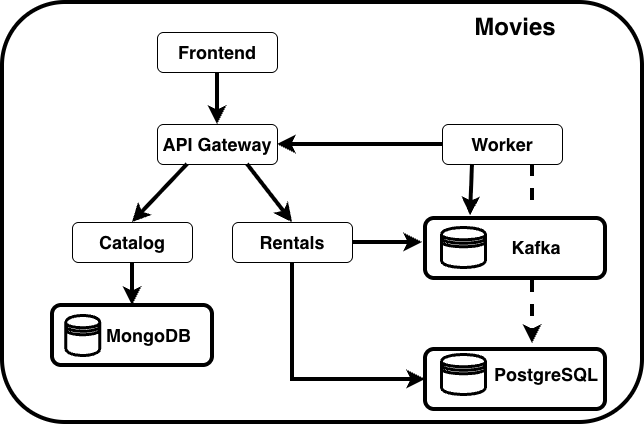

The diagram above was exported from draw.io. Its source (the exported page's mxGraphModel, read from the mxfile embedded in the PNG):
<mxGraphModel dx="1426" dy="800" grid="1" gridSize="10" guides="1" tooltips="1" connect="1" arrows="1" fold="1" page="1" pageScale="1" pageWidth="850" pageHeight="1100" math="0" shadow="0">
  <root>
    <mxCell id="0" />
    <mxCell id="1" parent="0" />
    <mxCell id="fgGDl48a11qdAY5DOi8g-1" parent="1" style="rounded=1;whiteSpace=wrap;html=1;fillColor=default;strokeColor=light-dark(#000000,#7A7A7A);strokeWidth=4;" value="" vertex="1">
      <mxGeometry height="420" width="640" x="210" y="60" as="geometry" />
    </mxCell>
    <mxCell id="uybMUTYgnYMerSiN522X-3" parent="1" style="rounded=1;whiteSpace=wrap;html=1;fillColor=light-dark(#FFFFFF,#8A8A8A);" value="&lt;b&gt;&lt;font style=&quot;font-size: 18px;&quot;&gt;Frontend&lt;/font&gt;&lt;/b&gt;" vertex="1">
      <mxGeometry height="40" width="120" x="365" y="90" as="geometry" />
    </mxCell>
    <mxCell id="uybMUTYgnYMerSiN522X-4" parent="1" style="rounded=1;whiteSpace=wrap;html=1;fillColor=light-dark(#FFFFFF,#8A8A8A);" value="&lt;b&gt;&lt;font style=&quot;font-size: 18px;&quot;&gt;API Gateway&lt;/font&gt;&lt;/b&gt;" vertex="1">
      <mxGeometry height="40" width="120" x="365" y="182" as="geometry" />
    </mxCell>
    <mxCell id="uybMUTYgnYMerSiN522X-5" parent="1" style="rounded=1;whiteSpace=wrap;html=1;fillColor=light-dark(#FFFFFF,#8A8A8A);" value="&lt;b&gt;&lt;font style=&quot;font-size: 18px;&quot;&gt;Catalog&lt;/font&gt;&lt;/b&gt;" vertex="1">
      <mxGeometry height="40" width="120" x="280" y="280" as="geometry" />
    </mxCell>
    <mxCell id="uybMUTYgnYMerSiN522X-6" parent="1" style="rounded=1;whiteSpace=wrap;html=1;fillColor=light-dark(#FFFFFF,#8A8A8A);" value="&lt;b&gt;&lt;font style=&quot;font-size: 18px;&quot;&gt;Rentals&lt;/font&gt;&lt;/b&gt;" vertex="1">
      <mxGeometry height="40" width="120" x="440" y="280" as="geometry" />
    </mxCell>
    <mxCell id="uybMUTYgnYMerSiN522X-12" connectable="0" parent="1" style="group" value="" vertex="1">
      <mxGeometry height="60" width="160" x="260" y="404" as="geometry" />
    </mxCell>
    <mxCell id="uybMUTYgnYMerSiN522X-8" parent="uybMUTYgnYMerSiN522X-12" style="rounded=1;whiteSpace=wrap;html=1;fillColor=none;strokeColor=light-dark(#000000,#8A8A8A);strokeWidth=4;movable=1;resizable=1;rotatable=1;deletable=1;editable=1;locked=0;connectable=1;" value="" vertex="1">
      <mxGeometry height="60" width="160" y="-41" as="geometry" />
    </mxCell>
    <mxCell id="uybMUTYgnYMerSiN522X-10" parent="uybMUTYgnYMerSiN522X-12" style="shape=datastore;whiteSpace=wrap;html=1;strokeColor=light-dark(#000000,#8A8A8A);strokeWidth=3;" value="" vertex="1">
      <mxGeometry height="40" width="34.136842105263156" x="13.231578947368419" y="-31" as="geometry" />
    </mxCell>
    <mxCell id="uybMUTYgnYMerSiN522X-11" parent="uybMUTYgnYMerSiN522X-12" style="text;html=1;whiteSpace=wrap;strokeColor=none;fillColor=none;align=center;verticalAlign=middle;rounded=0;" value="&lt;font style=&quot;color: light-dark(rgb(0, 0, 0), rgb(138, 138, 138)); font-size: 18px;&quot;&gt;&lt;b&gt;MongoDB&lt;/b&gt;&lt;/font&gt;" vertex="1">
      <mxGeometry height="30" width="52.94117647058823" x="69.99975232198142" y="-26" as="geometry" />
    </mxCell>
    <mxCell id="uybMUTYgnYMerSiN522X-13" connectable="0" parent="1" style="group;movable=1;resizable=1;rotatable=1;deletable=1;editable=1;locked=0;connectable=1;" value="" vertex="1">
      <mxGeometry height="60" width="180" x="633" y="402" as="geometry" />
    </mxCell>
    <mxCell id="uybMUTYgnYMerSiN522X-14" parent="uybMUTYgnYMerSiN522X-13" style="rounded=1;whiteSpace=wrap;html=1;fillColor=none;strokeColor=light-dark(#000000,#8A8A8A);strokeWidth=4;movable=1;resizable=1;rotatable=1;deletable=1;editable=1;locked=0;connectable=1;" value="" vertex="1">
      <mxGeometry height="60" width="180" y="5" as="geometry" />
    </mxCell>
    <mxCell id="uybMUTYgnYMerSiN522X-15" parent="uybMUTYgnYMerSiN522X-13" style="shape=datastore;whiteSpace=wrap;html=1;strokeColor=light-dark(#000000,#8A8A8A);strokeWidth=3;movable=1;resizable=1;rotatable=1;deletable=1;editable=1;locked=0;connectable=1;" value="" vertex="1">
      <mxGeometry height="40" width="44.12" x="15.88" y="10" as="geometry" />
    </mxCell>
    <mxCell id="uybMUTYgnYMerSiN522X-16" parent="uybMUTYgnYMerSiN522X-13" style="text;html=1;whiteSpace=wrap;strokeColor=none;fillColor=none;align=center;verticalAlign=middle;rounded=0;movable=1;resizable=1;rotatable=1;deletable=1;editable=1;locked=0;connectable=1;" value="&lt;font style=&quot;color: light-dark(rgb(0, 0, 0), rgb(138, 138, 138)); font-size: 18px;&quot;&gt;&lt;b&gt;PostgreSQL&lt;/b&gt;&lt;/font&gt;" vertex="1">
      <mxGeometry height="30" width="63.529411764705884" x="88.94117647058823" y="15" as="geometry" />
    </mxCell>
    <mxCell id="uybMUTYgnYMerSiN522X-19" connectable="0" parent="1" style="group;movable=1;resizable=1;rotatable=1;deletable=1;editable=1;locked=0;connectable=1;" value="" vertex="1">
      <mxGeometry height="60" width="180" x="633" y="273" as="geometry" />
    </mxCell>
    <mxCell id="uybMUTYgnYMerSiN522X-21" parent="uybMUTYgnYMerSiN522X-19" style="shape=datastore;whiteSpace=wrap;html=1;strokeColor=light-dark(#000000,#8A8A8A);strokeWidth=3;movable=1;resizable=1;rotatable=1;deletable=1;editable=1;locked=0;connectable=1;" value="" vertex="1">
      <mxGeometry height="40" width="44.12" x="15.88" y="12" as="geometry" />
    </mxCell>
    <mxCell id="uybMUTYgnYMerSiN522X-22" parent="uybMUTYgnYMerSiN522X-19" style="text;html=1;whiteSpace=wrap;strokeColor=none;fillColor=none;align=center;verticalAlign=middle;rounded=0;movable=1;resizable=1;rotatable=1;deletable=1;editable=1;locked=0;connectable=1;" value="&lt;font style=&quot;color: light-dark(rgb(0, 0, 0), rgb(138, 138, 138)); font-size: 18px;&quot;&gt;&lt;b&gt;Kafka&lt;/b&gt;&lt;/font&gt;" vertex="1">
      <mxGeometry height="30" width="82.47" x="70" y="17" as="geometry" />
    </mxCell>
    <mxCell id="uybMUTYgnYMerSiN522X-20" parent="uybMUTYgnYMerSiN522X-19" style="rounded=1;whiteSpace=wrap;html=1;fillColor=none;strokeColor=light-dark(#000000,#8A8A8A);strokeWidth=4;movable=1;resizable=1;rotatable=1;deletable=1;editable=1;locked=0;connectable=1;" value="" vertex="1">
      <mxGeometry height="60" width="180" y="3" as="geometry" />
    </mxCell>
    <mxCell id="uybMUTYgnYMerSiN522X-27" edge="1" parent="1" source="uybMUTYgnYMerSiN522X-3" style="endArrow=classic;html=1;rounded=0;exitX=0.5;exitY=1;exitDx=0;exitDy=0;entryX=0.5;entryY=0;entryDx=0;entryDy=0;strokeWidth=4;" target="uybMUTYgnYMerSiN522X-4" value="">
      <mxGeometry height="50" relative="1" width="50" as="geometry">
        <mxPoint x="180" y="100" as="sourcePoint" />
        <mxPoint x="230" y="50" as="targetPoint" />
      </mxGeometry>
    </mxCell>
    <mxCell id="uybMUTYgnYMerSiN522X-28" edge="1" parent="1" source="uybMUTYgnYMerSiN522X-4" style="endArrow=classic;html=1;rounded=0;entryX=0.5;entryY=0;entryDx=0;entryDy=0;strokeWidth=4;exitX=0.25;exitY=1;exitDx=0;exitDy=0;" target="uybMUTYgnYMerSiN522X-5" value="">
      <mxGeometry height="50" relative="1" width="50" as="geometry">
        <mxPoint x="420" y="240" as="sourcePoint" />
        <mxPoint x="230" y="520" as="targetPoint" />
      </mxGeometry>
    </mxCell>
    <mxCell id="uybMUTYgnYMerSiN522X-29" edge="1" parent="1" source="uybMUTYgnYMerSiN522X-4" style="endArrow=classic;html=1;rounded=0;entryX=0.5;entryY=0;entryDx=0;entryDy=0;strokeWidth=4;exitX=0.75;exitY=1;exitDx=0;exitDy=0;" target="uybMUTYgnYMerSiN522X-6" value="">
      <mxGeometry height="50" relative="1" width="50" as="geometry">
        <mxPoint x="430" y="240" as="sourcePoint" />
        <mxPoint x="400" y="340" as="targetPoint" />
      </mxGeometry>
    </mxCell>
    <mxCell id="uybMUTYgnYMerSiN522X-32" parent="1" style="rounded=1;whiteSpace=wrap;html=1;fillColor=light-dark(#FFFFFF,#8A8A8A);" value="&lt;b&gt;&lt;font style=&quot;font-size: 18px;&quot;&gt;Worker&lt;/font&gt;&lt;/b&gt;" vertex="1">
      <mxGeometry height="40" width="120" x="650" y="182" as="geometry" />
    </mxCell>
    <mxCell id="uybMUTYgnYMerSiN522X-36" edge="1" parent="1" source="uybMUTYgnYMerSiN522X-32" style="endArrow=classic;html=1;rounded=0;entryX=1;entryY=0.5;entryDx=0;entryDy=0;exitX=0;exitY=0.5;exitDx=0;exitDy=0;strokeWidth=4;" target="uybMUTYgnYMerSiN522X-4" value="">
      <mxGeometry height="50" relative="1" width="50" as="geometry">
        <mxPoint x="406" y="450" as="sourcePoint" />
        <mxPoint x="490" y="430" as="targetPoint" />
      </mxGeometry>
    </mxCell>
    <mxCell id="uybMUTYgnYMerSiN522X-41" edge="1" parent="1" source="uybMUTYgnYMerSiN522X-32" style="endArrow=classic;html=1;rounded=0;entryX=0.25;entryY=0;entryDx=0;entryDy=0;exitX=0.25;exitY=1;exitDx=0;exitDy=0;strokeWidth=4;" target="uybMUTYgnYMerSiN522X-19" value="">
      <mxGeometry height="50" relative="1" width="50" as="geometry">
        <Array as="points" />
        <mxPoint x="755" y="220" as="sourcePoint" />
        <mxPoint x="590" y="220" as="targetPoint" />
      </mxGeometry>
    </mxCell>
    <mxCell id="uybMUTYgnYMerSiN522X-42" edge="1" parent="1" source="uybMUTYgnYMerSiN522X-6" style="endArrow=classic;html=1;rounded=0;entryX=-0.017;entryY=0.4;entryDx=0;entryDy=0;exitX=1;exitY=0.5;exitDx=0;exitDy=0;entryPerimeter=0;strokeWidth=4;" target="uybMUTYgnYMerSiN522X-20" value="">
      <mxGeometry height="50" relative="1" width="50" as="geometry">
        <mxPoint x="700" y="250" as="sourcePoint" />
        <mxPoint x="700" y="320" as="targetPoint" />
      </mxGeometry>
    </mxCell>
    <mxCell id="fgGDl48a11qdAY5DOi8g-2" parent="1" style="text;html=1;whiteSpace=wrap;strokeColor=none;fillColor=none;align=center;verticalAlign=middle;rounded=0;" value="&lt;b&gt;&lt;font style=&quot;font-size: 24px; color: light-dark(rgb(0, 0, 0), rgb(138, 138, 138));&quot;&gt;Movies&lt;/font&gt;&lt;/b&gt;" vertex="1">
      <mxGeometry height="30" width="60" x="693" y="70" as="geometry" />
    </mxCell>
    <mxCell id="fIzzkbqA7R2tISzNfxxG-1" edge="1" parent="1" source="uybMUTYgnYMerSiN522X-6" style="endArrow=classic;html=1;rounded=0;entryX=0;entryY=0.5;entryDx=0;entryDy=0;exitX=0.5;exitY=1;exitDx=0;exitDy=0;strokeWidth=4;" target="uybMUTYgnYMerSiN522X-14" value="">
      <mxGeometry height="50" relative="1" width="50" as="geometry">
        <Array as="points">
          <mxPoint x="500" y="437" />
        </Array>
        <mxPoint x="580" y="340" as="sourcePoint" />
        <mxPoint x="637" y="340" as="targetPoint" />
      </mxGeometry>
    </mxCell>
    <mxCell id="fIzzkbqA7R2tISzNfxxG-3" edge="1" parent="1" source="uybMUTYgnYMerSiN522X-5" style="endArrow=classic;html=1;rounded=0;entryX=0.5;entryY=0;entryDx=0;entryDy=0;strokeWidth=4;exitX=0.5;exitY=1;exitDx=0;exitDy=0;" target="uybMUTYgnYMerSiN522X-8" value="">
      <mxGeometry height="50" relative="1" width="50" as="geometry">
        <mxPoint x="460" y="270" as="sourcePoint" />
        <mxPoint x="380" y="350" as="targetPoint" />
      </mxGeometry>
    </mxCell>
    <mxCell id="fIzzkbqA7R2tISzNfxxG-8" edge="1" parent="1" source="uybMUTYgnYMerSiN522X-20" style="endArrow=classic;html=1;rounded=0;exitX=0.594;exitY=1.033;exitDx=0;exitDy=0;strokeWidth=4;dashed=1;exitPerimeter=0;" value="">
      <mxGeometry height="50" relative="1" width="50" as="geometry">
        <Array as="points" />
        <mxPoint x="741" y="371" as="sourcePoint" />
        <mxPoint x="740" y="401" as="targetPoint" />
      </mxGeometry>
    </mxCell>
    <mxCell id="fIzzkbqA7R2tISzNfxxG-9" edge="1" parent="1" source="uybMUTYgnYMerSiN522X-32" style="endArrow=none;html=1;rounded=0;exitX=0.75;exitY=1;exitDx=0;exitDy=0;strokeWidth=4;dashed=1;endFill=0;" value="">
      <mxGeometry height="50" relative="1" width="50" as="geometry">
        <Array as="points" />
        <mxPoint x="730" y="360" as="sourcePoint" />
        <mxPoint x="740" y="270" as="targetPoint" />
      </mxGeometry>
    </mxCell>
  </root>
</mxGraphModel>